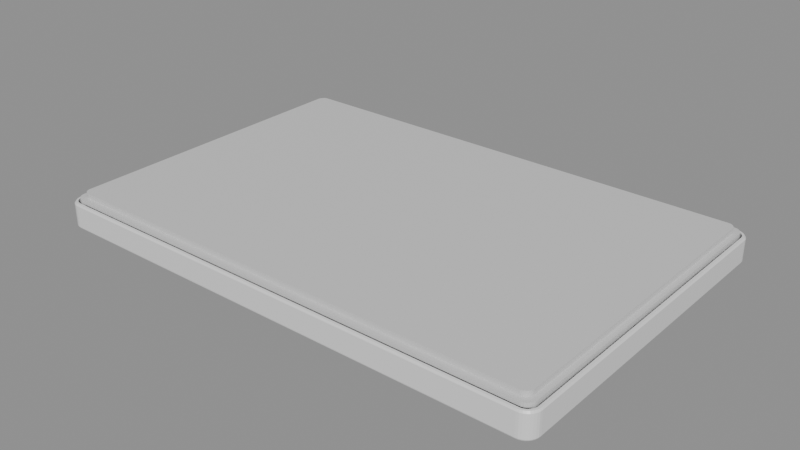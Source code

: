 # Source: mijia-ceiling-l90-v1.blend  (saved by Blender 5.3.31; exported with 4.5.12 LTS)
import bpy
from mathutils import Matrix  # noqa: F401  (used for matrix-valued properties, if any)

bpy.ops.wm.read_factory_settings(use_empty=True)
scene = bpy.context.scene
scene.name = 'Scene'

# ---- materials (node trees are filled in below, after node groups)
mat_opal_diffuser = bpy.data.materials.new('opal diffuser')
mat_white_shell = bpy.data.materials.new('white shell')
mat_ceiling_side_mount = bpy.data.materials.new('ceiling-side mount')

# ---- material node trees
mat_opal_diffuser.use_nodes = True; mat_opal_diffuser.node_tree.nodes.clear()
_N = mat_opal_diffuser.node_tree.nodes; _L = mat_opal_diffuser.node_tree.links
n0 = _N.new('ShaderNodeBsdfPrincipled'); n0.name = 'Principled BSDF'; n0.location = (-200, 100)
n0.inputs[0].default_value = (0.92, 0.92, 0.92, 1.0)
n0.inputs[2].default_value = 0.56
n0.inputs[10].default_value = 0.005
n1 = _N.new('ShaderNodeOutputMaterial'); n1.name = 'Material Output'; n1.location = (200, 100)
_L.new(n0.outputs[0], n1.inputs[0])
n1.is_active_output = True
mat_white_shell.use_nodes = True; mat_white_shell.node_tree.nodes.clear()
_N = mat_white_shell.node_tree.nodes; _L = mat_white_shell.node_tree.links
n0 = _N.new('ShaderNodeBsdfPrincipled'); n0.name = 'Principled BSDF'; n0.location = (-200, 100)
n0.inputs[0].default_value = (0.81, 0.81, 0.81, 1.0)
n0.inputs[2].default_value = 0.38
n0.inputs[10].default_value = 0.005
n1 = _N.new('ShaderNodeOutputMaterial'); n1.name = 'Material Output'; n1.location = (200, 100)
_L.new(n0.outputs[0], n1.inputs[0])
n1.is_active_output = True
mat_ceiling_side_mount.use_nodes = True; mat_ceiling_side_mount.node_tree.nodes.clear()
_N = mat_ceiling_side_mount.node_tree.nodes; _L = mat_ceiling_side_mount.node_tree.links
n0 = _N.new('ShaderNodeBsdfPrincipled'); n0.name = 'Principled BSDF'; n0.location = (-200, 100)
n0.inputs[0].default_value = (0.66, 0.66, 0.66, 1.0)
n0.inputs[2].default_value = 0.52
n0.inputs[10].default_value = 0.005
n1 = _N.new('ShaderNodeOutputMaterial'); n1.name = 'Material Output'; n1.location = (200, 100)
_L.new(n0.outputs[0], n1.inputs[0])
n1.is_active_output = True

# ---- meshes
me_diffuser = bpy.data.meshes.new('diffuser')
me_diffuser.from_pydata([(0.443, 0.277, 0.0), (0.4427, 0.2801, 0.0), (0.4418, 0.2831, 0.0), (0.4403, 0.2859, 0.0), (0.4383, 0.2883, 0.0), (0.4359, 0.2903, 0.0), (0.4331, 0.2918, 0.0), (0.4301, 0.2927, 0.0), (0.427, 0.293, 0.0), (-0.427, 0.293, 0.0), (-0.4301, 0.2927, 0.0), (-0.4331, 0.2918, 0.0), (-0.4359, 0.2903, 0.0), (-0.4383, 0.2883, 0.0), (-0.4403, 0.2859, 0.0), (-0.4418, 0.2831, 0.0), (-0.4427, 0.2801, 0.0), (-0.443, 0.277, 0.0), (-0.443, -0.277, 0.0), (-0.4427, -0.2801, 0.0), (-0.4418, -0.2831, 0.0), (-0.4403, -0.2859, 0.0), (-0.4383, -0.2883, 0.0), (-0.4359, -0.2903, 0.0), (-0.4331, -0.2918, 0.0), (-0.4301, -0.2927, 0.0), (-0.427, -0.293, 0.0), (0.427, -0.293, 0.0), (0.4301, -0.2927, 0.0), (0.4331, -0.2918, 0.0), (0.4359, -0.2903, 0.0), (0.4383, -0.2883, 0.0), (0.4403, -0.2859, 0.0), (0.4418, -0.2831, 0.0), (0.4427, -0.2801, 0.0), (0.443, -0.277, 0.0), (0.444, 0.277, 0.002), (0.4437, 0.2803, 0.002), (0.4427, 0.2835, 0.002), (0.4411, 0.2864, 0.002), (0.439, 0.289, 0.002), (0.4364, 0.2911, 0.002), (0.4335, 0.2927, 0.002), (0.4303, 0.2937, 0.002), (0.427, 0.294, 0.002), (-0.427, 0.294, 0.002), (-0.4303, 0.2937, 0.002), (-0.4335, 0.2927, 0.002), (-0.4364, 0.2911, 0.002), (-0.439, 0.289, 0.002), (-0.4411, 0.2864, 0.002), (-0.4427, 0.2835, 0.002), (-0.4437, 0.2803, 0.002), (-0.444, 0.277, 0.002), (-0.444, -0.277, 0.002), (-0.4437, -0.2803, 0.002), (-0.4427, -0.2835, 0.002), (-0.4411, -0.2864, 0.002), (-0.439, -0.289, 0.002), (-0.4364, -0.2911, 0.002), (-0.4335, -0.2927, 0.002), (-0.4303, -0.2937, 0.002), (-0.427, -0.294, 0.002), (0.427, -0.294, 0.002), (0.4303, -0.2937, 0.002), (0.4335, -0.2927, 0.002), (0.4364, -0.2911, 0.002), (0.439, -0.289, 0.002), (0.4411, -0.2864, 0.002), (0.4427, -0.2835, 0.002), (0.4437, -0.2803, 0.002), (0.444, -0.277, 0.002), (0.444, 0.277, 0.006), (0.4437, 0.2803, 0.006), (0.4427, 0.2835, 0.006), (0.4411, 0.2864, 0.006), (0.439, 0.289, 0.006), (0.4364, 0.2911, 0.006), (0.4335, 0.2927, 0.006), (0.4303, 0.2937, 0.006), (0.427, 0.294, 0.006), (-0.427, 0.294, 0.006), (-0.4303, 0.2937, 0.006), (-0.4335, 0.2927, 0.006), (-0.4364, 0.2911, 0.006), (-0.439, 0.289, 0.006), (-0.4411, 0.2864, 0.006), (-0.4427, 0.2835, 0.006), (-0.4437, 0.2803, 0.006), (-0.444, 0.277, 0.006), (-0.444, -0.277, 0.006), (-0.4437, -0.2803, 0.006), (-0.4427, -0.2835, 0.006), (-0.4411, -0.2864, 0.006), (-0.439, -0.289, 0.006), (-0.4364, -0.2911, 0.006), (-0.4335, -0.2927, 0.006), (-0.4303, -0.2937, 0.006), (-0.427, -0.294, 0.006), (0.427, -0.294, 0.006), (0.4303, -0.2937, 0.006), (0.4335, -0.2927, 0.006), (0.4364, -0.2911, 0.006), (0.439, -0.289, 0.006), (0.4411, -0.2864, 0.006), (0.4427, -0.2835, 0.006), (0.4437, -0.2803, 0.006), (0.444, -0.277, 0.006)], [], [(0, 1, 37, 36), (1, 2, 38, 37), (2, 3, 39, 38), (3, 4, 40, 39), (4, 5, 41, 40), (5, 6, 42, 41), (6, 7, 43, 42), (7, 8, 44, 43), (8, 9, 45, 44), (9, 10, 46, 45), (10, 11, 47, 46), (11, 12, 48, 47), (12, 13, 49, 48), (13, 14, 50, 49), (14, 15, 51, 50), (15, 16, 52, 51), (16, 17, 53, 52), (17, 18, 54, 53), (18, 19, 55, 54), (19, 20, 56, 55), (20, 21, 57, 56), (21, 22, 58, 57), (22, 23, 59, 58), (23, 24, 60, 59), (24, 25, 61, 60), (25, 26, 62, 61), (26, 27, 63, 62), (27, 28, 64, 63), (28, 29, 65, 64), (29, 30, 66, 65), (30, 31, 67, 66), (31, 32, 68, 67), (32, 33, 69, 68), (33, 34, 70, 69), (34, 35, 71, 70), (35, 0, 36, 71), (36, 37, 73, 72), (37, 38, 74, 73), (38, 39, 75, 74), (39, 40, 76, 75), (40, 41, 77, 76), (41, 42, 78, 77), (42, 43, 79, 78), (43, 44, 80, 79), (44, 45, 81, 80), (45, 46, 82, 81), (46, 47, 83, 82), (47, 48, 84, 83), (48, 49, 85, 84), (49, 50, 86, 85), (50, 51, 87, 86), (51, 52, 88, 87), (52, 53, 89, 88), (53, 54, 90, 89), (54, 55, 91, 90), (55, 56, 92, 91), (56, 57, 93, 92), (57, 58, 94, 93), (58, 59, 95, 94), (59, 60, 96, 95), (60, 61, 97, 96), (61, 62, 98, 97), (62, 63, 99, 98), (63, 64, 100, 99), (64, 65, 101, 100), (65, 66, 102, 101), (66, 67, 103, 102), (67, 68, 104, 103), (68, 69, 105, 104), (69, 70, 106, 105), (70, 71, 107, 106), (71, 36, 72, 107), (35, 34, 33, 32, 31, 30, 29, 28, 27, 26, 25, 24, 23, 22, 21, 20, 19, 18, 17, 16, 15, 14, 13, 12, 11, 10, 9, 8, 7, 6, 5, 4, 3, 2, 1, 0), (72, 73, 74, 75, 76, 77, 78, 79, 80, 81, 82, 83, 84, 85, 86, 87, 88, 89, 90, 91, 92, 93, 94, 95, 96, 97, 98, 99, 100, 101, 102, 103, 104, 105, 106, 107)])
me_diffuser.materials.append(mat_opal_diffuser)
me_diffuser.update()
me_rim = bpy.data.meshes.new('rim')
me_rim.from_pydata([(0.444, 0.277, 0.002), (0.4437, 0.2803, 0.002), (0.4427, 0.2835, 0.002), (0.4411, 0.2864, 0.002), (0.439, 0.289, 0.002), (0.4364, 0.2911, 0.002), (0.4335, 0.2927, 0.002), (0.4303, 0.2937, 0.002), (0.427, 0.294, 0.002), (-0.427, 0.294, 0.002), (-0.4303, 0.2937, 0.002), (-0.4335, 0.2927, 0.002), (-0.4364, 0.2911, 0.002), (-0.439, 0.289, 0.002), (-0.4411, 0.2864, 0.002), (-0.4427, 0.2835, 0.002), (-0.4437, 0.2803, 0.002), (-0.444, 0.277, 0.002), (-0.444, -0.277, 0.002), (-0.4437, -0.2803, 0.002), (-0.4427, -0.2835, 0.002), (-0.4411, -0.2864, 0.002), (-0.439, -0.289, 0.002), (-0.4364, -0.2911, 0.002), (-0.4335, -0.2927, 0.002), (-0.4303, -0.2937, 0.002), (-0.427, -0.294, 0.002), (0.427, -0.294, 0.002), (0.4303, -0.2937, 0.002), (0.4335, -0.2927, 0.002), (0.4364, -0.2911, 0.002), (0.439, -0.289, 0.002), (0.4411, -0.2864, 0.002), (0.4427, -0.2835, 0.002), (0.4437, -0.2803, 0.002), (0.444, -0.277, 0.002), (0.449, 0.277, 0.002), (0.4486, 0.2813, 0.002), (0.4473, 0.2854, 0.002), (0.4453, 0.2892, 0.002), (0.4426, 0.2926, 0.002), (0.4392, 0.2953, 0.002), (0.4354, 0.2973, 0.002), (0.4313, 0.2986, 0.002), (0.427, 0.299, 0.002), (-0.427, 0.299, 0.002), (-0.4313, 0.2986, 0.002), (-0.4354, 0.2973, 0.002), (-0.4392, 0.2953, 0.002), (-0.4426, 0.2926, 0.002), (-0.4453, 0.2892, 0.002), (-0.4473, 0.2854, 0.002), (-0.4486, 0.2813, 0.002), (-0.449, 0.277, 0.002), (-0.449, -0.277, 0.002), (-0.4486, -0.2813, 0.002), (-0.4473, -0.2854, 0.002), (-0.4453, -0.2892, 0.002), (-0.4426, -0.2926, 0.002), (-0.4392, -0.2953, 0.002), (-0.4354, -0.2973, 0.002), (-0.4313, -0.2986, 0.002), (-0.427, -0.299, 0.002), (0.427, -0.299, 0.002), (0.4313, -0.2986, 0.002), (0.4354, -0.2973, 0.002), (0.4392, -0.2953, 0.002), (0.4426, -0.2926, 0.002), (0.4453, -0.2892, 0.002), (0.4473, -0.2854, 0.002), (0.4486, -0.2813, 0.002), (0.449, -0.277, 0.002), (0.45, 0.277, 0.004), (0.4496, 0.2815, 0.004), (0.4482, 0.2858, 0.004), (0.4461, 0.2898, 0.004), (0.4433, 0.2933, 0.004), (0.4398, 0.2961, 0.004), (0.4358, 0.2982, 0.004), (0.4315, 0.2996, 0.004), (0.427, 0.3, 0.004), (-0.427, 0.3, 0.004), (-0.4315, 0.2996, 0.004), (-0.4358, 0.2982, 0.004), (-0.4398, 0.2961, 0.004), (-0.4433, 0.2933, 0.004), (-0.4461, 0.2898, 0.004), (-0.4482, 0.2858, 0.004), (-0.4496, 0.2815, 0.004), (-0.45, 0.277, 0.004), (-0.45, -0.277, 0.004), (-0.4496, -0.2815, 0.004), (-0.4482, -0.2858, 0.004), (-0.4461, -0.2898, 0.004), (-0.4433, -0.2933, 0.004), (-0.4398, -0.2961, 0.004), (-0.4358, -0.2982, 0.004), (-0.4315, -0.2996, 0.004), (-0.427, -0.3, 0.004), (0.427, -0.3, 0.004), (0.4315, -0.2996, 0.004), (0.4358, -0.2982, 0.004), (0.4398, -0.2961, 0.004), (0.4433, -0.2933, 0.004), (0.4461, -0.2898, 0.004), (0.4482, -0.2858, 0.004), (0.4496, -0.2815, 0.004), (0.45, -0.277, 0.004), (0.45, 0.277, 0.042), (0.4496, 0.2815, 0.042), (0.4482, 0.2858, 0.042), (0.4461, 0.2898, 0.042), (0.4433, 0.2933, 0.042), (0.4398, 0.2961, 0.042), (0.4358, 0.2982, 0.042), (0.4315, 0.2996, 0.042), (0.427, 0.3, 0.042), (-0.427, 0.3, 0.042), (-0.4315, 0.2996, 0.042), (-0.4358, 0.2982, 0.042), (-0.4398, 0.2961, 0.042), (-0.4433, 0.2933, 0.042), (-0.4461, 0.2898, 0.042), (-0.4482, 0.2858, 0.042), (-0.4496, 0.2815, 0.042), (-0.45, 0.277, 0.042), (-0.45, -0.277, 0.042), (-0.4496, -0.2815, 0.042), (-0.4482, -0.2858, 0.042), (-0.4461, -0.2898, 0.042), (-0.4433, -0.2933, 0.042), (-0.4398, -0.2961, 0.042), (-0.4358, -0.2982, 0.042), (-0.4315, -0.2996, 0.042), (-0.427, -0.3, 0.042), (0.427, -0.3, 0.042), (0.4315, -0.2996, 0.042), (0.4358, -0.2982, 0.042), (0.4398, -0.2961, 0.042), (0.4433, -0.2933, 0.042), (0.4461, -0.2898, 0.042), (0.4482, -0.2858, 0.042), (0.4496, -0.2815, 0.042), (0.45, -0.277, 0.042), (0.448, 0.276, 0.045), (0.4476, 0.2803, 0.045), (0.4463, 0.2844, 0.045), (0.4443, 0.2882, 0.045), (0.4416, 0.2916, 0.045), (0.4382, 0.2943, 0.045), (0.4344, 0.2963, 0.045), (0.4303, 0.2976, 0.045), (0.426, 0.298, 0.045), (-0.426, 0.298, 0.045), (-0.4303, 0.2976, 0.045), (-0.4344, 0.2963, 0.045), (-0.4382, 0.2943, 0.045), (-0.4416, 0.2916, 0.045), (-0.4443, 0.2882, 0.045), (-0.4463, 0.2844, 0.045), (-0.4476, 0.2803, 0.045), (-0.448, 0.276, 0.045), (-0.448, -0.276, 0.045), (-0.4476, -0.2803, 0.045), (-0.4463, -0.2844, 0.045), (-0.4443, -0.2882, 0.045), (-0.4416, -0.2916, 0.045), (-0.4382, -0.2943, 0.045), (-0.4344, -0.2963, 0.045), (-0.4303, -0.2976, 0.045), (-0.426, -0.298, 0.045), (0.426, -0.298, 0.045), (0.4303, -0.2976, 0.045), (0.4344, -0.2963, 0.045), (0.4382, -0.2943, 0.045), (0.4416, -0.2916, 0.045), (0.4443, -0.2882, 0.045), (0.4463, -0.2844, 0.045), (0.4476, -0.2803, 0.045), (0.448, -0.276, 0.045), (0.444, 0.277, 0.045), (0.4437, 0.2803, 0.045), (0.4427, 0.2835, 0.045), (0.4411, 0.2864, 0.045), (0.439, 0.289, 0.045), (0.4364, 0.2911, 0.045), (0.4335, 0.2927, 0.045), (0.4303, 0.2937, 0.045), (0.427, 0.294, 0.045), (-0.427, 0.294, 0.045), (-0.4303, 0.2937, 0.045), (-0.4335, 0.2927, 0.045), (-0.4364, 0.2911, 0.045), (-0.439, 0.289, 0.045), (-0.4411, 0.2864, 0.045), (-0.4427, 0.2835, 0.045), (-0.4437, 0.2803, 0.045), (-0.444, 0.277, 0.045), (-0.444, -0.277, 0.045), (-0.4437, -0.2803, 0.045), (-0.4427, -0.2835, 0.045), (-0.4411, -0.2864, 0.045), (-0.439, -0.289, 0.045), (-0.4364, -0.2911, 0.045), (-0.4335, -0.2927, 0.045), (-0.4303, -0.2937, 0.045), (-0.427, -0.294, 0.045), (0.427, -0.294, 0.045), (0.4303, -0.2937, 0.045), (0.4335, -0.2927, 0.045), (0.4364, -0.2911, 0.045), (0.439, -0.289, 0.045), (0.4411, -0.2864, 0.045), (0.4427, -0.2835, 0.045), (0.4437, -0.2803, 0.045), (0.444, -0.277, 0.045)], [], [(0, 1, 37, 36), (1, 2, 38, 37), (2, 3, 39, 38), (3, 4, 40, 39), (4, 5, 41, 40), (5, 6, 42, 41), (6, 7, 43, 42), (7, 8, 44, 43), (8, 9, 45, 44), (9, 10, 46, 45), (10, 11, 47, 46), (11, 12, 48, 47), (12, 13, 49, 48), (13, 14, 50, 49), (14, 15, 51, 50), (15, 16, 52, 51), (16, 17, 53, 52), (17, 18, 54, 53), (18, 19, 55, 54), (19, 20, 56, 55), (20, 21, 57, 56), (21, 22, 58, 57), (22, 23, 59, 58), (23, 24, 60, 59), (24, 25, 61, 60), (25, 26, 62, 61), (26, 27, 63, 62), (27, 28, 64, 63), (28, 29, 65, 64), (29, 30, 66, 65), (30, 31, 67, 66), (31, 32, 68, 67), (32, 33, 69, 68), (33, 34, 70, 69), (34, 35, 71, 70), (35, 0, 36, 71), (36, 37, 73, 72), (37, 38, 74, 73), (38, 39, 75, 74), (39, 40, 76, 75), (40, 41, 77, 76), (41, 42, 78, 77), (42, 43, 79, 78), (43, 44, 80, 79), (44, 45, 81, 80), (45, 46, 82, 81), (46, 47, 83, 82), (47, 48, 84, 83), (48, 49, 85, 84), (49, 50, 86, 85), (50, 51, 87, 86), (51, 52, 88, 87), (52, 53, 89, 88), (53, 54, 90, 89), (54, 55, 91, 90), (55, 56, 92, 91), (56, 57, 93, 92), (57, 58, 94, 93), (58, 59, 95, 94), (59, 60, 96, 95), (60, 61, 97, 96), (61, 62, 98, 97), (62, 63, 99, 98), (63, 64, 100, 99), (64, 65, 101, 100), (65, 66, 102, 101), (66, 67, 103, 102), (67, 68, 104, 103), (68, 69, 105, 104), (69, 70, 106, 105), (70, 71, 107, 106), (71, 36, 72, 107), (72, 73, 109, 108), (73, 74, 110, 109), (74, 75, 111, 110), (75, 76, 112, 111), (76, 77, 113, 112), (77, 78, 114, 113), (78, 79, 115, 114), (79, 80, 116, 115), (80, 81, 117, 116), (81, 82, 118, 117), (82, 83, 119, 118), (83, 84, 120, 119), (84, 85, 121, 120), (85, 86, 122, 121), (86, 87, 123, 122), (87, 88, 124, 123), (88, 89, 125, 124), (89, 90, 126, 125), (90, 91, 127, 126), (91, 92, 128, 127), (92, 93, 129, 128), (93, 94, 130, 129), (94, 95, 131, 130), (95, 96, 132, 131), (96, 97, 133, 132), (97, 98, 134, 133), (98, 99, 135, 134), (99, 100, 136, 135), (100, 101, 137, 136), (101, 102, 138, 137), (102, 103, 139, 138), (103, 104, 140, 139), (104, 105, 141, 140), (105, 106, 142, 141), (106, 107, 143, 142), (107, 72, 108, 143), (108, 109, 145, 144), (109, 110, 146, 145), (110, 111, 147, 146), (111, 112, 148, 147), (112, 113, 149, 148), (113, 114, 150, 149), (114, 115, 151, 150), (115, 116, 152, 151), (116, 117, 153, 152), (117, 118, 154, 153), (118, 119, 155, 154), (119, 120, 156, 155), (120, 121, 157, 156), (121, 122, 158, 157), (122, 123, 159, 158), (123, 124, 160, 159), (124, 125, 161, 160), (125, 126, 162, 161), (126, 127, 163, 162), (127, 128, 164, 163), (128, 129, 165, 164), (129, 130, 166, 165), (130, 131, 167, 166), (131, 132, 168, 167), (132, 133, 169, 168), (133, 134, 170, 169), (134, 135, 171, 170), (135, 136, 172, 171), (136, 137, 173, 172), (137, 138, 174, 173), (138, 139, 175, 174), (139, 140, 176, 175), (140, 141, 177, 176), (141, 142, 178, 177), (142, 143, 179, 178), (143, 108, 144, 179), (144, 145, 181, 180), (145, 146, 182, 181), (146, 147, 183, 182), (147, 148, 184, 183), (148, 149, 185, 184), (149, 150, 186, 185), (150, 151, 187, 186), (151, 152, 188, 187), (152, 153, 189, 188), (153, 154, 190, 189), (154, 155, 191, 190), (155, 156, 192, 191), (156, 157, 193, 192), (157, 158, 194, 193), (158, 159, 195, 194), (159, 160, 196, 195), (160, 161, 197, 196), (161, 162, 198, 197), (162, 163, 199, 198), (163, 164, 200, 199), (164, 165, 201, 200), (165, 166, 202, 201), (166, 167, 203, 202), (167, 168, 204, 203), (168, 169, 205, 204), (169, 170, 206, 205), (170, 171, 207, 206), (171, 172, 208, 207), (172, 173, 209, 208), (173, 174, 210, 209), (174, 175, 211, 210), (175, 176, 212, 211), (176, 177, 213, 212), (177, 178, 214, 213), (178, 179, 215, 214), (179, 144, 180, 215), (180, 181, 1, 0), (181, 182, 2, 1), (182, 183, 3, 2), (183, 184, 4, 3), (184, 185, 5, 4), (185, 186, 6, 5), (186, 187, 7, 6), (187, 188, 8, 7), (188, 189, 9, 8), (189, 190, 10, 9), (190, 191, 11, 10), (191, 192, 12, 11), (192, 193, 13, 12), (193, 194, 14, 13), (194, 195, 15, 14), (195, 196, 16, 15), (196, 197, 17, 16), (197, 198, 18, 17), (198, 199, 19, 18), (199, 200, 20, 19), (200, 201, 21, 20), (201, 202, 22, 21), (202, 203, 23, 22), (203, 204, 24, 23), (204, 205, 25, 24), (205, 206, 26, 25), (206, 207, 27, 26), (207, 208, 28, 27), (208, 209, 29, 28), (209, 210, 30, 29), (210, 211, 31, 30), (211, 212, 32, 31), (212, 213, 33, 32), (213, 214, 34, 33), (214, 215, 35, 34), (215, 180, 0, 35)])
me_rim.materials.append(mat_white_shell)
me_rim.update()
me_base = bpy.data.meshes.new('base')
me_base.from_pydata([(0.441, 0.275, 0.044), (0.4407, 0.2781, 0.044), (0.4398, 0.2811, 0.044), (0.4383, 0.2839, 0.044), (0.4363, 0.2863, 0.044), (0.4339, 0.2883, 0.044), (0.4311, 0.2898, 0.044), (0.4281, 0.2907, 0.044), (0.425, 0.291, 0.044), (-0.425, 0.291, 0.044), (-0.4281, 0.2907, 0.044), (-0.4311, 0.2898, 0.044), (-0.4339, 0.2883, 0.044), (-0.4363, 0.2863, 0.044), (-0.4383, 0.2839, 0.044), (-0.4398, 0.2811, 0.044), (-0.4407, 0.2781, 0.044), (-0.441, 0.275, 0.044), (-0.441, -0.275, 0.044), (-0.4407, -0.2781, 0.044), (-0.4398, -0.2811, 0.044), (-0.4383, -0.2839, 0.044), (-0.4363, -0.2863, 0.044), (-0.4339, -0.2883, 0.044), (-0.4311, -0.2898, 0.044), (-0.4281, -0.2907, 0.044), (-0.425, -0.291, 0.044), (0.425, -0.291, 0.044), (0.4281, -0.2907, 0.044), (0.4311, -0.2898, 0.044), (0.4339, -0.2883, 0.044), (0.4363, -0.2863, 0.044), (0.4383, -0.2839, 0.044), (0.4398, -0.2811, 0.044), (0.4407, -0.2781, 0.044), (0.441, -0.275, 0.044), (0.441, 0.275, 0.051), (0.4407, 0.2781, 0.051), (0.4398, 0.2811, 0.051), (0.4383, 0.2839, 0.051), (0.4363, 0.2863, 0.051), (0.4339, 0.2883, 0.051), (0.4311, 0.2898, 0.051), (0.4281, 0.2907, 0.051), (0.425, 0.291, 0.051), (-0.425, 0.291, 0.051), (-0.4281, 0.2907, 0.051), (-0.4311, 0.2898, 0.051), (-0.4339, 0.2883, 0.051), (-0.4363, 0.2863, 0.051), (-0.4383, 0.2839, 0.051), (-0.4398, 0.2811, 0.051), (-0.4407, 0.2781, 0.051), (-0.441, 0.275, 0.051), (-0.441, -0.275, 0.051), (-0.4407, -0.2781, 0.051), (-0.4398, -0.2811, 0.051), (-0.4383, -0.2839, 0.051), (-0.4363, -0.2863, 0.051), (-0.4339, -0.2883, 0.051), (-0.4311, -0.2898, 0.051), (-0.4281, -0.2907, 0.051), (-0.425, -0.291, 0.051), (0.425, -0.291, 0.051), (0.4281, -0.2907, 0.051), (0.4311, -0.2898, 0.051), (0.4339, -0.2883, 0.051), (0.4363, -0.2863, 0.051), (0.4383, -0.2839, 0.051), (0.4398, -0.2811, 0.051), (0.4407, -0.2781, 0.051), (0.441, -0.275, 0.051), (0.432, 0.269, 0.051), (0.4318, 0.2715, 0.051), (0.431, 0.274, 0.051), (0.4298, 0.2762, 0.051), (0.4282, 0.2782, 0.051), (0.4262, 0.2798, 0.051), (0.424, 0.281, 0.051), (0.4215, 0.2818, 0.051), (0.419, 0.282, 0.051), (-0.419, 0.282, 0.051), (-0.4215, 0.2818, 0.051), (-0.424, 0.281, 0.051), (-0.4262, 0.2798, 0.051), (-0.4282, 0.2782, 0.051), (-0.4298, 0.2762, 0.051), (-0.431, 0.274, 0.051), (-0.4318, 0.2715, 0.051), (-0.432, 0.269, 0.051), (-0.432, -0.269, 0.051), (-0.4318, -0.2715, 0.051), (-0.431, -0.274, 0.051), (-0.4298, -0.2762, 0.051), (-0.4282, -0.2782, 0.051), (-0.4262, -0.2798, 0.051), (-0.424, -0.281, 0.051), (-0.4215, -0.2818, 0.051), (-0.419, -0.282, 0.051), (0.419, -0.282, 0.051), (0.4215, -0.2818, 0.051), (0.424, -0.281, 0.051), (0.4262, -0.2798, 0.051), (0.4282, -0.2782, 0.051), (0.4298, -0.2762, 0.051), (0.431, -0.274, 0.051), (0.4318, -0.2715, 0.051), (0.432, -0.269, 0.051), (0.432, 0.269, 0.06), (0.4318, 0.2715, 0.06), (0.431, 0.274, 0.06), (0.4298, 0.2762, 0.06), (0.4282, 0.2782, 0.06), (0.4262, 0.2798, 0.06), (0.424, 0.281, 0.06), (0.4215, 0.2818, 0.06), (0.419, 0.282, 0.06), (-0.419, 0.282, 0.06), (-0.4215, 0.2818, 0.06), (-0.424, 0.281, 0.06), (-0.4262, 0.2798, 0.06), (-0.4282, 0.2782, 0.06), (-0.4298, 0.2762, 0.06), (-0.431, 0.274, 0.06), (-0.4318, 0.2715, 0.06), (-0.432, 0.269, 0.06), (-0.432, -0.269, 0.06), (-0.4318, -0.2715, 0.06), (-0.431, -0.274, 0.06), (-0.4298, -0.2762, 0.06), (-0.4282, -0.2782, 0.06), (-0.4262, -0.2798, 0.06), (-0.424, -0.281, 0.06), (-0.4215, -0.2818, 0.06), (-0.419, -0.282, 0.06), (0.419, -0.282, 0.06), (0.4215, -0.2818, 0.06), (0.424, -0.281, 0.06), (0.4262, -0.2798, 0.06), (0.4282, -0.2782, 0.06), (0.4298, -0.2762, 0.06), (0.431, -0.274, 0.06), (0.4318, -0.2715, 0.06), (0.432, -0.269, 0.06)], [], [(0, 1, 37, 36), (1, 2, 38, 37), (2, 3, 39, 38), (3, 4, 40, 39), (4, 5, 41, 40), (5, 6, 42, 41), (6, 7, 43, 42), (7, 8, 44, 43), (8, 9, 45, 44), (9, 10, 46, 45), (10, 11, 47, 46), (11, 12, 48, 47), (12, 13, 49, 48), (13, 14, 50, 49), (14, 15, 51, 50), (15, 16, 52, 51), (16, 17, 53, 52), (17, 18, 54, 53), (18, 19, 55, 54), (19, 20, 56, 55), (20, 21, 57, 56), (21, 22, 58, 57), (22, 23, 59, 58), (23, 24, 60, 59), (24, 25, 61, 60), (25, 26, 62, 61), (26, 27, 63, 62), (27, 28, 64, 63), (28, 29, 65, 64), (29, 30, 66, 65), (30, 31, 67, 66), (31, 32, 68, 67), (32, 33, 69, 68), (33, 34, 70, 69), (34, 35, 71, 70), (35, 0, 36, 71), (36, 37, 73, 72), (37, 38, 74, 73), (38, 39, 75, 74), (39, 40, 76, 75), (40, 41, 77, 76), (41, 42, 78, 77), (42, 43, 79, 78), (43, 44, 80, 79), (44, 45, 81, 80), (45, 46, 82, 81), (46, 47, 83, 82), (47, 48, 84, 83), (48, 49, 85, 84), (49, 50, 86, 85), (50, 51, 87, 86), (51, 52, 88, 87), (52, 53, 89, 88), (53, 54, 90, 89), (54, 55, 91, 90), (55, 56, 92, 91), (56, 57, 93, 92), (57, 58, 94, 93), (58, 59, 95, 94), (59, 60, 96, 95), (60, 61, 97, 96), (61, 62, 98, 97), (62, 63, 99, 98), (63, 64, 100, 99), (64, 65, 101, 100), (65, 66, 102, 101), (66, 67, 103, 102), (67, 68, 104, 103), (68, 69, 105, 104), (69, 70, 106, 105), (70, 71, 107, 106), (71, 36, 72, 107), (72, 73, 109, 108), (73, 74, 110, 109), (74, 75, 111, 110), (75, 76, 112, 111), (76, 77, 113, 112), (77, 78, 114, 113), (78, 79, 115, 114), (79, 80, 116, 115), (80, 81, 117, 116), (81, 82, 118, 117), (82, 83, 119, 118), (83, 84, 120, 119), (84, 85, 121, 120), (85, 86, 122, 121), (86, 87, 123, 122), (87, 88, 124, 123), (88, 89, 125, 124), (89, 90, 126, 125), (90, 91, 127, 126), (91, 92, 128, 127), (92, 93, 129, 128), (93, 94, 130, 129), (94, 95, 131, 130), (95, 96, 132, 131), (96, 97, 133, 132), (97, 98, 134, 133), (98, 99, 135, 134), (99, 100, 136, 135), (100, 101, 137, 136), (101, 102, 138, 137), (102, 103, 139, 138), (103, 104, 140, 139), (104, 105, 141, 140), (105, 106, 142, 141), (106, 107, 143, 142), (107, 72, 108, 143), (35, 34, 33, 32, 31, 30, 29, 28, 27, 26, 25, 24, 23, 22, 21, 20, 19, 18, 17, 16, 15, 14, 13, 12, 11, 10, 9, 8, 7, 6, 5, 4, 3, 2, 1, 0), (108, 109, 110, 111, 112, 113, 114, 115, 116, 117, 118, 119, 120, 121, 122, 123, 124, 125, 126, 127, 128, 129, 130, 131, 132, 133, 134, 135, 136, 137, 138, 139, 140, 141, 142, 143)])
me_base.materials.append(mat_ceiling_side_mount)
me_base.update()

# ---- objects
ob_diffuser = bpy.data.objects.new('diffuser', me_diffuser)
ob_rim = bpy.data.objects.new('rim', me_rim)
ob_base = bpy.data.objects.new('base', me_base)

# ---- transforms, parenting, visibility, modifiers, constraints
ob_diffuser.location = (0.0, 0.0, 0.0)
ob_rim.location = (0.0, 0.0, 0.0)
ob_base.location = (0.0, 0.0, 0.0)

# ---- collection membership
scene.collection.objects.link(ob_diffuser)
scene.collection.objects.link(ob_rim)
scene.collection.objects.link(ob_base)

# ---- scene / render settings (as saved in the file)
scene.frame_start = 1; scene.frame_end = 250; scene.frame_set(1)
scene.render.engine = 'BLENDER_EEVEE_NEXT'
scene.render.bake_bias = 0.0
scene.render.bake_samples = 0
scene.render.compositor_device = 'GPU'
scene.eevee.use_volume_custom_range = False
scene.eevee.fast_gi_thickness_near = 0.1
scene.eevee.fast_gi_thickness_far = 0.0
scene.eevee.ray_tracing_options.screen_trace_thickness = 0.1
bpy.context.view_layer.update()

# ---- added for rendering (the .blend has no active camera and no usable light): camera, sun + grey world if the file has none
cam_auto = bpy.data.cameras.new('AutoCamera')
cam_auto.lens = 50.0
cam_auto.sensor_width = 36.0
cam_auto.clip_end = 1000.0
ob_auto_camera = bpy.data.objects.new('AutoCamera', cam_auto)
scene.collection.objects.link(ob_auto_camera)
ob_auto_camera.location = (1.00232, -1.20279, 0.831858)
ob_auto_camera.rotation_euler = (1.09748, -7.21219e-08, 0.694738)
scene.camera = ob_auto_camera
light_auto_sun = bpy.data.lights.new('AutoSun', 'SUN')
light_auto_sun.energy = 3.0
light_auto_sun.angle = 0.0523599
ob_auto_sun = bpy.data.objects.new('AutoSun', light_auto_sun)
scene.collection.objects.link(ob_auto_sun)
ob_auto_sun.rotation_euler = (0.872665, 0.174533, 0.523599)
if scene.world is None:
    world_auto = bpy.data.worlds.new('AutoWorld')
    world_auto.color = (0.3, 0.3, 0.3)
    scene.world = world_auto
bpy.context.view_layer.update()
